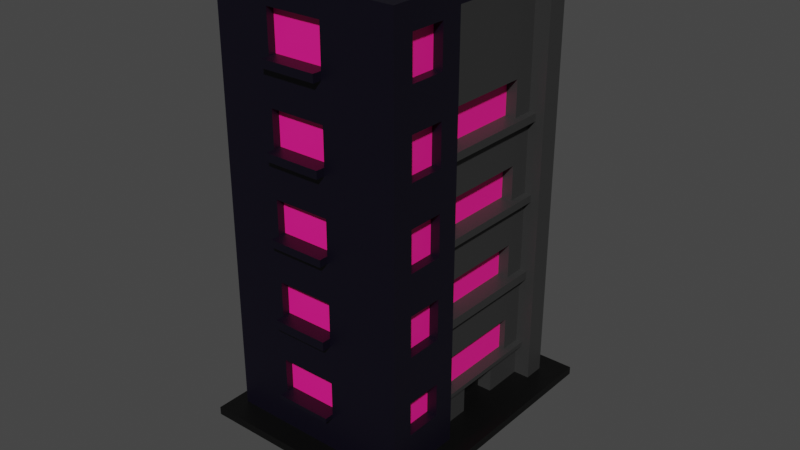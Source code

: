 # Source: building10.blend  (saved by Blender 2.83.19; exported with 4.5.12 LTS)
import bpy
from mathutils import Matrix  # noqa: F401  (used for matrix-valued properties, if any)

bpy.ops.wm.read_factory_settings(use_empty=True)
scene = bpy.context.scene
scene.name = 'Scene'

# ---- collections
col_collection = bpy.data.collections.new('Collection'); scene.collection.children.link(col_collection)

# ---- materials (node trees are filled in below, after node groups)
mat_material = bpy.data.materials.new('Material')
mat_material.use_transparent_shadow = False
mat_material_001 = bpy.data.materials.new('Material.001')
mat_material_001.use_transparent_shadow = False
mat_material_002 = bpy.data.materials.new('Material.002')
mat_material_002.use_transparent_shadow = False
mat_material_003 = bpy.data.materials.new('Material.003')
mat_material_003.use_transparent_shadow = False
mat_material_004 = bpy.data.materials.new('Material.004')
mat_material_004.use_transparent_shadow = False

# ---- material node trees
mat_material.use_nodes = True; mat_material.node_tree.nodes.clear()
_N = mat_material.node_tree.nodes; _L = mat_material.node_tree.links
n0 = _N.new('ShaderNodeBsdfPrincipled'); n0.name = 'Principled BSDF'; n0.location = (10, 300)
n0.distribution = 'GGX'
n0.subsurface_method = 'BURLEY'
n0.inputs[0].default_value = (0.03106, 0.03106, 0.03106, 1.0)
n0.inputs[3].default_value = 1.45
n0.inputs[27].default_value = (0.0, 0.0, 0.0, 1.0)
n0.inputs[28].default_value = 1.0
n1 = _N.new('ShaderNodeOutputMaterial'); n1.name = 'Material Output'; n1.location = (300, 300)
_L.new(n0.outputs[0], n1.inputs[0])
n1.is_active_output = True
mat_material_001.use_nodes = True; mat_material_001.node_tree.nodes.clear()
_N = mat_material_001.node_tree.nodes; _L = mat_material_001.node_tree.links
n0 = _N.new('ShaderNodeBsdfPrincipled'); n0.name = 'Principled BSDF'; n0.location = (10, 300)
n0.distribution = 'GGX'
n0.subsurface_method = 'BURLEY'
n0.inputs[0].default_value = (0.001024, 0.0, 0.00637, 1.0)
n0.inputs[3].default_value = 1.45
n0.inputs[27].default_value = (0.0, 0.0, 0.0, 1.0)
n0.inputs[28].default_value = 1.0
n1 = _N.new('ShaderNodeOutputMaterial'); n1.name = 'Material Output'; n1.location = (300, 300)
_L.new(n0.outputs[0], n1.inputs[0])
n1.is_active_output = True
mat_material_002.use_nodes = True; mat_material_002.node_tree.nodes.clear()
_N = mat_material_002.node_tree.nodes; _L = mat_material_002.node_tree.links
n0 = _N.new('ShaderNodeBsdfPrincipled'); n0.name = 'Principled BSDF'; n0.location = (10, 300)
n0.distribution = 'GGX'
n0.subsurface_method = 'BURLEY'
n0.inputs[0].default_value = (1.0, 0.01056, 0.2711, 1.0)
n0.inputs[3].default_value = 1.45
n0.inputs[27].default_value = (0.0, 0.0, 0.0, 1.0)
n0.inputs[28].default_value = 1.0
n1 = _N.new('ShaderNodeOutputMaterial'); n1.name = 'Material Output'; n1.location = (300, 300)
_L.new(n0.outputs[0], n1.inputs[0])
n1.is_active_output = True
mat_material_003.use_nodes = True; mat_material_003.node_tree.nodes.clear()
_N = mat_material_003.node_tree.nodes; _L = mat_material_003.node_tree.links
n0 = _N.new('ShaderNodeBsdfPrincipled'); n0.name = 'Principled BSDF'; n0.location = (10, 300)
n0.distribution = 'GGX'
n0.subsurface_method = 'BURLEY'
n0.inputs[0].default_value = (0.0, 0.0, 0.0, 1.0)
n0.inputs[3].default_value = 1.45
n0.inputs[27].default_value = (0.0, 0.0, 0.0, 1.0)
n0.inputs[28].default_value = 1.0
n1 = _N.new('ShaderNodeOutputMaterial'); n1.name = 'Material Output'; n1.location = (300, 300)
_L.new(n0.outputs[0], n1.inputs[0])
n1.is_active_output = True
mat_material_004.use_nodes = True; mat_material_004.node_tree.nodes.clear()
_N = mat_material_004.node_tree.nodes; _L = mat_material_004.node_tree.links
n0 = _N.new('ShaderNodeBsdfPrincipled'); n0.name = 'Principled BSDF'; n0.location = (10, 300)
n0.distribution = 'GGX'
n0.subsurface_method = 'BURLEY'
n0.inputs[0].default_value = (0.1902, 0.1902, 0.1902, 1.0)
n0.inputs[3].default_value = 1.45
n0.inputs[27].default_value = (0.0, 0.0, 0.0, 1.0)
n0.inputs[28].default_value = 1.0
n1 = _N.new('ShaderNodeOutputMaterial'); n1.name = 'Material Output'; n1.location = (300, 300)
_L.new(n0.outputs[0], n1.inputs[0])
n1.is_active_output = True

# ---- world
world_world = bpy.data.worlds.new('World'); scene.world = world_world
world_world.use_nodes = True; world_world.node_tree.nodes.clear()
_N = world_world.node_tree.nodes; _L = world_world.node_tree.links
n0 = _N.new('ShaderNodeOutputWorld'); n0.name = 'World Output'; n0.location = (300, 300)
n1 = _N.new('ShaderNodeBackground'); n1.name = 'Background'; n1.location = (10, 300)
n1.inputs[0].default_value = (0.05088, 0.05088, 0.05088, 1.0)
_L.new(n1.outputs[0], n0.inputs[0])
n0.is_active_output = True
world_world.color = (0.05088, 0.05088, 0.05088)
world_world.use_sun_shadow = False
world_world.sun_shadow_jitter_overblur = 0.0

# ---- meshes
me_cube_029 = bpy.data.meshes.new('Cube.029')
me_cube_029.from_pydata([(-1.155, -1.958, -1.03), (-1.155, 1.252, -1.03), (-1.155, -1.958, -0.9904), (1.458, -1.958, -1.03), (-0.2417, -0.8359, -1.384), (-0.2417, 0.1298, -1.384), (0.5441, -0.8359, -1.384), (0.5441, 0.1298, -1.384), (1.458, 1.252, -1.03), (1.458, 1.252, -0.9904), (-1.155, 1.252, -0.9904), (1.458, -1.958, -0.9904), (-1.0, 1.0, 1.0), (-1.0, -0.75, 1.0), (-1.0, 0.75, 1.0), (1.0, 0.75, 1.0), (1.0, 0.5, 1.0), (1.0, 0.25, 1.0), (1.0, 0.0, 1.0), (1.0, -0.25, 1.0), (1.0, -0.5, 1.0), (1.0, -0.75, 1.0), (1.187, 1.0, 1.0), (1.187, -0.75, 1.0), (1.187, -1.0, 1.0), (1.187, 0.75, 1.0), (-1.0, 0.75, 1.073), (-1.0, 1.0, 1.073), (1.0, 1.0, 1.073), (1.0, -0.75, 1.073), (1.0, -1.0, 1.073), (-1.0, -0.75, 1.073), (1.0, 0.75, 1.073), (1.187, -0.75, 1.073), (1.187, -1.0, 1.073), (1.187, 1.0, 1.073), (1.187, 0.75, 1.073), (-1.0, -1.68, 1.0), (1.187, -1.68, 1.0), (1.0, -1.68, 1.073), (-1.0, -1.68, 1.073), (1.187, -1.68, 1.073), (1.187, -1.428, 1.0), (1.0, -1.428, 1.073), (1.187, -1.428, 1.073), (-1.0, 1.0, 0.8), (-1.0, 1.0, 0.6), (-1.0, 1.0, 0.4), (-1.0, 1.0, 0.2), (-1.0, 1.0, 0.0), (-1.0, 1.0, -0.2), (-1.0, 1.0, -0.4), (-1.0, 1.0, -0.6), (-1.0, 1.0, -0.8), (1.0, 0.75, 0.8), (1.0, 0.75, 0.6), (1.0, 0.75, 0.4), (1.0, 0.75, 0.2), (1.0, 0.75, 0.0), (1.0, 0.75, -0.2), (1.0, 0.75, -0.4), (1.0, 0.75, -0.6), (1.0, 0.75, -0.8), (1.0, 0.5, 0.4), (1.0, 0.5, 0.0), (1.0, 0.5, -0.4), (1.0, 0.5, -0.8), (1.0, -0.5, 0.4), (1.0, -0.5, 0.0), (1.0, -0.5, -0.4), (1.0, -0.5, -0.8), (1.0, -0.75, 0.8), (1.0, -0.75, 0.6), (1.0, -0.75, 0.4), (1.0, -0.75, 0.2), (1.0, -0.75, 0.0), (1.0, -0.75, -0.2), (1.0, -0.75, -0.4), (1.0, -0.75, -0.6), (1.0, -0.75, -0.8), (1.187, 1.0, 0.8), (1.187, 1.0, 0.6), (1.187, 1.0, 0.4), (1.187, 1.0, 0.2), (1.187, 1.0, 0.0), (1.187, 1.0, -0.2), (1.187, 1.0, -0.4), (1.187, 1.0, -0.6), (1.187, 1.0, -0.8), (1.187, -1.0, 0.8), (1.187, -1.0, 0.6), (1.187, -1.0, 0.4), (1.187, -1.0, 0.2), (1.187, -1.0, 0.0), (1.187, -1.0, -0.2), (1.187, -1.0, -0.4), (1.187, -1.0, -0.6), (1.187, -1.0, -0.8), (1.187, 0.75, 0.8), (1.187, 0.75, 0.6), (1.187, 0.75, 0.4), (1.187, 0.75, 0.2), (1.187, 0.75, 0.0), (1.187, 0.75, -0.2), (1.187, 0.75, -0.4), (1.187, 0.75, -0.6), (1.187, 0.75, -0.8), (1.187, -0.75, 0.8), (1.187, -0.75, 0.6), (1.187, -0.75, 0.4), (1.187, -0.75, 0.2), (1.187, -0.75, 0.0), (1.187, -0.75, -0.2), (1.187, -0.75, -0.4), (1.187, -0.75, -0.6), (1.187, -0.75, -0.8), (-1.0, -1.68, -0.8), (-1.0, -1.68, -0.6), (-1.0, -1.68, -0.4), (-1.0, -1.68, -0.2), (-1.0, -1.68, 0.0), (-1.0, -1.68, 0.2), (-1.0, -1.68, 0.4), (-1.0, -1.68, 0.6), (-1.0, -1.68, 0.8), (1.187, -1.68, 0.8), (1.187, -1.68, 0.6), (1.187, -1.68, 0.4), (1.187, -1.68, 0.2), (1.187, -1.68, 0.0), (1.187, -1.68, -0.2), (1.187, -1.68, -0.4), (1.187, -1.68, -0.6), (1.187, -1.68, -0.8), (1.187, -1.428, 0.8), (1.187, -1.428, 0.6), (1.187, -1.428, 0.4), (1.187, -1.428, 0.2), (1.187, -1.428, 0.0), (1.187, -1.428, -0.2), (1.187, -1.428, -0.4), (1.187, -1.428, -0.8), (-1.0, 1.0, 0.761), (1.0, 0.75, 0.761), (1.0, -0.75, 0.761), (1.187, 1.0, 0.761), (1.187, -1.0, 0.761), (1.187, 0.75, 0.761), (1.187, -0.75, 0.761), (-1.0, -1.68, 0.761), (1.187, -1.68, 0.761), (-1.0, 1.0, 0.3612), (1.0, 0.75, 0.3612), (1.0, 0.5, 0.3612), (1.0, 0.25, 0.3612), (1.0, 0.0, 0.3612), (1.0, -0.25, 0.3612), (1.0, -0.5, 0.3612), (1.0, -0.75, 0.3612), (1.187, 1.0, 0.3612), (1.187, -1.0, 0.3612), (1.187, 0.75, 0.3612), (1.187, -0.75, 0.3612), (-1.0, -1.68, 0.3612), (1.187, -1.68, 0.3612), (-1.0, 1.0, -0.03651), (1.0, 0.75, -0.03651), (1.0, 0.5, -0.03651), (1.0, 0.25, -0.03651), (1.0, 0.0, -0.03651), (1.0, -0.25, -0.03651), (1.0, -0.5, -0.03651), (1.0, -0.75, -0.03651), (1.187, 1.0, -0.03651), (1.187, -1.0, -0.03651), (1.187, 0.75, -0.03651), (1.187, -0.75, -0.03651), (-1.0, -1.68, -0.03651), (1.187, -1.68, -0.03651), (-1.0, 1.0, -0.4439), (1.0, 0.75, -0.4439), (1.0, 0.5, -0.4439), (1.0, 0.25, -0.4439), (1.0, 0.0, -0.4439), (1.0, -0.25, -0.4439), (1.0, -0.5, -0.4439), (1.0, -0.75, -0.4439), (1.187, 1.0, -0.4439), (1.187, -1.0, -0.4439), (1.187, 0.75, -0.4439), (1.187, -0.75, -0.4439), (-1.0, -1.68, -0.4439), (1.187, -1.68, -0.4439), (1.077, -1.0, 1.0), (1.077, -1.428, 1.0), (1.077, -1.0, 0.8), (1.077, -1.0, 0.6), (1.077, -1.0, 0.4), (1.077, -1.0, 0.2), (1.077, -1.0, 0.0), (1.077, -1.0, -0.2), (1.077, -1.0, -0.4), (1.077, -1.428, 0.8), (1.077, -1.428, 0.6), (1.077, -1.428, 0.4), (1.077, -1.428, 0.2), (1.077, -1.428, 0.0), (1.077, -1.428, -0.2), (1.077, -1.428, -0.4), (-1.0, 1.0, 0.5791), (1.0, 0.75, 0.5791), (1.0, 0.5, 0.5791), (1.0, 0.25, 0.5791), (1.0, 0.0, 0.5791), (1.0, -0.25, 0.5791), (1.0, -0.5, 0.5791), (1.0, -0.75, 0.5791), (1.187, 1.0, 0.5791), (1.187, -1.0, 0.5791), (1.187, 0.75, 0.5791), (1.187, -0.75, 0.5791), (-1.0, -1.68, 0.5791), (1.187, -1.68, 0.5791), (1.187, -1.428, 0.5791), (1.077, -1.0, 0.5791), (1.077, -1.428, 0.5791), (-1.0, 1.0, 0.1718), (1.0, 0.75, 0.1718), (1.0, 0.5, 0.1718), (1.0, 0.25, 0.1718), (1.0, 0.0, 0.1718), (1.0, -0.25, 0.1718), (1.0, -0.5, 0.1718), (1.0, -0.75, 0.1718), (1.187, 1.0, 0.1718), (1.187, -1.0, 0.1718), (1.187, 0.75, 0.1718), (1.187, -0.75, 0.1718), (-1.0, -1.68, 0.1718), (1.187, -1.68, 0.1718), (1.187, -1.428, 0.1718), (1.077, -1.0, 0.1718), (1.077, -1.428, 0.1718), (-1.0, 1.0, -0.2286), (1.0, 0.75, -0.2286), (1.0, 0.5, -0.2286), (1.0, 0.25, -0.2286), (1.0, 0.0, -0.2286), (1.0, -0.25, -0.2286), (1.0, -0.5, -0.2286), (1.0, -0.75, -0.2286), (1.187, 1.0, -0.2286), (1.187, -1.0, -0.2286), (1.187, 0.75, -0.2286), (1.187, -0.75, -0.2286), (-1.0, -1.68, -0.2286), (1.187, -1.68, -0.2286), (1.187, -1.428, -0.2286), (1.077, -1.0, -0.2286), (1.077, -1.428, -0.2286), (-1.0, 1.0, -0.6324), (1.0, 0.75, -0.6324), (1.0, 0.5, -0.6324), (1.0, 0.25, -0.6324), (1.0, 0.0, -0.6324), (1.0, -0.25, -0.6324), (1.0, -0.5, -0.6324), (1.0, -0.75, -0.6324), (1.187, 1.0, -0.6324), (1.187, -1.0, -0.6324), (1.187, 0.75, -0.6324), (1.187, -0.75, -0.6324), (-1.0, -1.68, -0.6324), (1.187, -1.68, -0.6324), (1.187, -1.428, -0.6324), (0.8707, 0.5, 0.5791), (0.8707, 0.5, 0.4), (0.8707, 0.5, 0.1718), (0.8707, 0.5, 0.0), (0.8707, 0.5, -0.2286), (0.8707, 0.5, -0.4), (0.8707, 0.25, 0.5791), (0.8707, 0.25, 0.4), (0.8707, 0.25, 0.1718), (0.8707, 0.25, 0.0), (0.8707, 0.25, -0.2286), (0.8707, 0.25, -0.4), (0.8707, 0.0, 0.5791), (0.8707, 0.0, 0.4), (0.8707, 0.0, 0.1718), (0.8707, 0.0, 0.0), (0.8707, 0.0, -0.2286), (0.8707, 0.0, -0.4), (0.8707, -0.25, 0.5791), (0.8707, -0.25, 0.4), (0.8707, -0.25, 0.1718), (0.8707, -0.25, 0.0), (0.8707, -0.25, -0.2286), (0.8707, -0.25, -0.4), (0.8707, -0.5, 0.5791), (0.8707, -0.5, 0.4), (0.8707, -0.5, 0.1718), (0.8707, -0.5, 0.0), (0.8707, -0.5, -0.2286), (0.8707, -0.5, -0.4), (1.084, -0.5, -0.4), (1.084, -0.75, -0.4), (1.084, -0.5, 0.0), (1.084, -0.75, 0.0), (1.084, -0.5, 0.4), (1.084, -0.75, 0.4), (1.084, -0.25, -0.4), (1.084, -0.25, 0.0), (1.084, -0.25, 0.4), (1.084, 0.0, -0.4), (1.084, 0.0, 0.0), (1.084, 0.0, 0.4), (1.084, 0.25, -0.4), (1.084, 0.25, 0.0), (1.084, 0.25, 0.4), (1.084, 0.5, -0.4), (1.084, 0.5, 0.0), (1.084, 0.5, 0.4), (1.084, 0.75, -0.4), (1.084, 0.75, 0.0), (1.084, 0.75, 0.4), (1.084, 0.75, 0.3612), (1.084, 0.5, 0.3612), (1.084, 0.25, 0.3612), (1.084, 0.0, 0.3612), (1.084, -0.25, 0.3612), (1.084, -0.5, 0.3612), (1.084, -0.75, 0.3612), (1.084, 0.75, -0.03651), (1.084, 0.5, -0.03651), (1.084, 0.25, -0.03651), (1.084, 0.0, -0.03651), (1.084, -0.25, -0.03651), (1.084, -0.5, -0.03651), (1.084, -0.75, -0.03651), (1.084, 0.75, -0.4439), (1.084, 0.5, -0.4439), (1.084, 0.25, -0.4439), (1.084, 0.0, -0.4439), (1.084, -0.25, -0.4439), (1.084, -0.5, -0.4439), (1.084, -0.75, -0.4439), (-1.0, 1.0, -0.8223), (1.0, 0.75, -0.8223), (1.0, 0.5, -0.8223), (1.0, 0.25, -0.8223), (1.0, 0.0, -0.8223), (1.0, -0.25, -0.8223), (1.0, -0.5, -0.8223), (1.0, -0.75, -0.8223), (1.187, 1.0, -0.8223), (1.187, -1.0, -0.8223), (1.187, 0.75, -0.8223), (1.187, -0.75, -0.8223), (1.187, -1.68, -0.8223), (-1.0, -1.68, -0.8223), (1.064, -1.0, -0.6324), (1.064, -1.0, -0.8), (1.064, -1.428, -0.6324), (1.064, -1.428, -0.8), (0.9277, 0.5, -0.6324), (0.9277, 0.5, -0.8), (0.9277, 0.25, -0.6324), (0.9277, 0.25, -0.8), (0.9277, 0.0, -0.6324), (0.9277, 0.0, -0.8), (0.9277, -0.25, -0.6324), (0.9277, -0.25, -0.8), (0.9277, -0.5, -0.6324), (0.9277, -0.5, -0.8), (1.079, -0.5, -0.8), (1.079, -0.75, -0.8), (1.079, -0.25, -0.8), (1.079, 0.0, -0.8), (1.079, 0.25, -0.8), (1.079, 0.5, -0.8), (1.079, 0.75, -0.8), (1.079, 0.75, -0.8223), (1.079, 0.5, -0.8223), (1.079, 0.25, -0.8223), (1.079, 0.0, -0.8223), (1.079, -0.25, -0.8223), (1.079, -0.5, -0.8223), (1.079, -0.75, -0.8223), (0.8284, 0.25, -0.8223), (0.8284, 0.0, -0.8223), (0.8284, -0.25, -0.8223), (-0.3333, 0.75, 1.0), (0.3333, 0.75, 1.0), (-0.3333, 0.25, 1.0), (0.3333, 0.25, 1.0), (0.3333, 0.0, 1.0), (-0.3333, -0.25, 1.0), (0.3333, -0.25, 1.0), (-0.3333, -0.75, 1.0), (0.3333, -0.75, 1.0), (-0.3333, 1.0, 1.073), (0.3333, 1.0, 1.073), (-0.3333, 0.75, 1.073), (0.3333, 0.75, 1.073), (-0.3333, -0.75, 1.073), (0.3333, -0.75, 1.073), (0.3333, -1.68, 1.0), (-0.3333, -1.68, 1.0), (0.3333, -1.68, 1.073), (-0.3333, -1.68, 1.073), (0.3333, -1.68, -0.8), (-0.3333, -1.68, -0.8), (0.3333, -1.68, -0.6), (0.3333, -1.68, -0.4), (-0.3333, -1.68, -0.4), (0.3333, -1.68, -0.2), (0.3333, -1.68, 0.0), (-0.3333, -1.68, 0.0), (0.3333, -1.68, 0.2), (0.3333, -1.68, 0.4), (-0.3333, -1.68, 0.4), (0.3333, -1.68, 0.6), (0.3333, -1.68, 0.8), (-0.3333, -1.68, 0.8), (0.3333, -1.68, 0.761), (-0.3333, -1.68, 0.761), (0.3333, -1.68, 0.3612), (-0.3333, -1.68, 0.3612), (0.3333, -1.68, -0.03651), (-0.3333, -1.68, -0.03651), (0.3333, -1.68, -0.4439), (-0.3333, -1.68, -0.4439), (0.3333, -1.68, 0.5791), (-0.3333, -1.68, 0.5791), (0.3333, -1.68, 0.1718), (-0.3333, -1.68, 0.1718), (0.3333, -1.68, -0.2286), (-0.3333, -1.68, -0.2286), (0.3333, -1.68, -0.6324), (-0.3333, -1.68, -0.6324), (0.3333, -1.68, -0.8223), (-0.3333, -1.68, -0.8223), (0.3333, -1.589, 1.0), (-0.3333, -1.589, 1.0), (0.3333, -1.589, -0.8), (-0.3333, -1.589, -0.8), (0.3333, -1.589, -0.4), (-0.3333, -1.589, -0.4), (0.3333, -1.589, 0.0), (-0.3333, -1.589, 0.0), (0.3333, -1.589, 0.4), (-0.3333, -1.589, 0.4), (0.3333, -1.589, 0.8), (-0.3333, -1.589, 0.8), (0.3333, -1.589, 0.5791), (-0.3333, -1.589, 0.5791), (0.3333, -1.589, 0.1718), (-0.3333, -1.589, 0.1718), (0.3333, -1.589, -0.2286), (-0.3333, -1.589, -0.2286), (0.3333, -1.589, -0.6324), (-0.3333, -1.589, -0.6324), (0.3333, -1.785, -0.8), (-0.3333, -1.785, -0.8), (0.3333, -1.785, -0.4), (-0.3333, -1.785, -0.4), (0.3333, -1.785, 0.0), (-0.3333, -1.785, 0.0), (0.3333, -1.785, 0.4), (-0.3333, -1.785, 0.4), (0.3333, -1.785, 0.8), (-0.3333, -1.785, 0.8), (0.3333, -1.785, 0.761), (-0.3333, -1.785, 0.761), (0.3333, -1.785, 0.3612), (-0.3333, -1.785, 0.3612), (0.3333, -1.785, -0.03651), (-0.3333, -1.785, -0.03651), (0.3333, -1.785, -0.4439), (-0.3333, -1.785, -0.4439), (0.3333, -1.785, -0.8223), (-0.3333, -1.785, -0.8223), (1.187, -1.618, 1.0), (1.0, -1.618, 1.073), (1.187, -1.618, 1.073), (1.187, -1.618, -0.8), (1.187, -1.618, -0.6), (1.187, -1.618, -0.4), (1.187, -1.618, -0.2), (1.187, -1.618, 0.0), (1.187, -1.618, 0.2), (1.187, -1.618, 0.4), (1.187, -1.618, 0.6), (1.187, -1.618, 0.8), (1.187, -1.618, 0.761), (1.187, -1.618, 0.3612), (1.187, -1.618, -0.03651), (1.187, -1.618, -0.4439), (1.187, -1.618, 0.5791), (1.187, -1.618, 0.1718), (1.187, -1.618, -0.2286), (1.187, -1.618, -0.6324), (1.187, -1.618, -0.8223), (0.3333, -1.618, 1.073), (-0.3333, -1.618, 1.073), (1.187, -0.7966, 1.0), (1.0, -0.7966, 1.073), (1.187, -0.7966, 1.073), (1.187, -0.7966, -0.8), (1.187, -0.7966, -0.6), (1.187, -0.7966, -0.4), (1.187, -0.7966, -0.2), (1.187, -0.7966, 0.0), (1.187, -0.7966, 0.2), (1.187, -0.7966, 0.4), (1.187, -0.7966, 0.6), (1.187, -0.7966, 0.8), (1.187, -0.7966, 0.761), (1.187, -0.7966, 0.3612), (1.187, -0.7966, -0.03651), (1.187, -0.7966, -0.4439), (1.187, -0.7966, 0.5791), (1.187, -0.7966, 0.1718), (1.187, -0.7966, -0.2286), (1.187, -0.7966, -0.6324), (1.187, -0.7966, -0.8223), (0.3333, -0.7966, 1.073), (-0.3333, -0.7966, 1.073), (-0.9087, -1.0, 1.073), (-0.9087, -1.68, 1.073), (-0.9087, 0.75, 1.0), (-0.9087, 0.5, 1.0), (-0.9087, 0.25, 1.0), (-0.9087, 0.0, 1.0), (-0.9087, -0.25, 1.0), (-0.9087, -0.5, 1.0), (-0.9087, -0.75, 1.0), (-0.9087, 1.0, 1.073), (-0.9087, 0.75, 1.073), (-0.9087, -0.75, 1.073), (-0.9087, -1.428, 1.073), (-0.9087, -1.618, 1.073), (-0.9087, -0.7966, 1.073), (0.9097, 0.75, 1.0), (0.9097, 0.5, 1.0), (0.9097, 0.25, 1.0), (0.9097, 0.0, 1.0), (0.9097, -0.25, 1.0), (0.9097, -0.5, 1.0), (0.9097, -0.75, 1.0), (0.9097, 1.0, 1.073), (0.9097, 0.75, 1.073), (0.9097, -0.75, 1.073), (0.9097, -1.68, 1.073), (0.9097, -1.618, 1.073), (0.9097, -0.7966, 1.073), (-1.0, -1.428, 1.119), (-1.0, -1.0, 1.119), (-1.0, -0.75, 1.046), (-1.0, -0.5, 1.046), (-1.0, -0.25, 1.046), (-1.0, 0.0, 1.046), (-1.0, 0.25, 1.046), (-1.0, 0.5, 1.046), (-1.0, 0.75, 1.046), (1.0, 0.75, 1.046), (1.0, 0.5, 1.046), (1.0, 0.25, 1.046), (1.0, 0.0, 1.046), (1.0, -0.25, 1.046), (1.0, -0.5, 1.046), (1.0, -0.75, 1.046), (0.9097, 0.75, 1.046), (0.9097, 0.5, 1.046), (0.9097, 0.25, 1.046), (0.9097, 0.0, 1.046), (0.9097, -0.25, 1.046), (0.9097, -0.5, 1.046), (0.9097, -0.75, 1.046), (1.0, -0.7966, 1.119), (1.0, -1.0, 1.119), (-0.9087, -1.0, 1.119), (-1.0, -0.7966, 1.119), (-1.0, -0.75, 1.119), (0.9097, -0.75, 1.119), (1.0, -0.75, 1.119), (1.187, -0.7966, 1.119), (1.187, -1.0, 1.119), (1.187, -0.75, 1.119), (-0.9087, -1.68, 1.119), (-1.0, -1.68, 1.119), (1.187, -1.68, 1.119), (1.0, -1.68, 1.119), (1.0, -1.428, 1.119), (1.187, -1.428, 1.119), (-1.0, -1.618, 1.119), (1.0, -1.618, 1.119), (1.187, -1.618, 1.119), (-0.9087, -0.75, 1.119), (-0.3333, -0.75, 1.119), (0.3333, -0.75, 1.119), (0.9097, -1.68, 1.119), (0.3333, -1.68, 1.119), (-0.3333, -1.68, 1.119), (0.3333, -1.618, 1.119), (-0.3333, -1.618, 1.119), (0.9097, -1.618, 1.119), (-0.9087, -1.618, 1.119), (0.3333, -0.7966, 1.119), (-0.3333, -0.7966, 1.119), (0.9097, -0.7966, 1.119), (-0.9087, -0.7966, 1.119), (-0.9087, 0.75, 1.046), (-0.9087, 0.5, 1.046), (-0.9087, 0.25, 1.046), (-0.9087, 0.0, 1.046), (-0.9087, -0.25, 1.046), (-0.9087, -0.5, 1.046), (-0.9087, -0.75, 1.046), (-0.9087, -1.428, 1.119), (-0.07494, 0.1531, 1.0), (0.07494, 0.1531, 1.0), (-0.07494, 0.0969, 1.0), (0.07494, 0.0969, 1.0), (-0.07494, 0.1531, 1.04), (0.07494, 0.1531, 1.04), (-0.07494, 0.0969, 1.04), (0.07494, 0.0969, 1.04), (-0.2296, 0.2111, 1.04), (0.2296, 0.2111, 1.04), (-0.2296, 0.03889, 1.04), (0.2296, 0.03889, 1.04), (-0.2296, 0.2111, 1.183), (0.2296, 0.2111, 1.183), (-0.2296, 0.03889, 1.183), (0.2296, 0.03889, 1.183), (-0.2296, -0.1573, 1.04), (0.2296, -0.1573, 1.04), (-0.2296, -0.1573, 1.183), (0.2296, -0.1573, 1.183), (1.187, 0.75, -0.9904), (1.0, 1.0, -0.9904), (1.187, 1.0, -0.9904), (0.3333, 1.0, -0.9904), (0.9097, 1.0, -0.9904), (-0.3333, 1.0, -0.9904), (-0.9087, 1.0, -0.9904), (1.0, 0.75, -0.9904), (0.8284, 0.25, -0.9904), (1.0, 0.25, -0.9904), (1.0, 0.5, -0.9904), (0.8284, 0.0, -0.9904), (0.8284, -0.25, -0.9904), (1.0, -0.25, -0.9904), (1.0, -0.5, -0.9904), (1.0, -0.75, -0.9904), (1.187, -0.7966, -0.9904), (1.187, -1.0, -0.9904), (1.187, -0.75, -0.9904), (1.187, -1.428, -0.9904), (1.187, -1.618, -0.9904), (1.187, -1.626, -0.9904), (-1.0, 1.0, -0.9904), (-1.0, 0.75, -0.9904), (-1.0, 0.5, -0.9904), (-1.0, 0.25, -0.9904), (-1.0, 0.0, -0.9904), (-1.0, -0.25, -0.9904), (-1.0, -0.5, -0.9904), (-1.0, -0.75, -0.9904), (-1.0, -0.7966, -0.9904), (-1.0, -1.618, -0.9904), (-1.0, -1.428, -0.9904), (-1.0, -1.0, -0.9904), (1.187, -1.68, -0.9904), (1.0, -1.68, -0.9904), (0.9097, -1.68, -0.9904), (0.3333, -1.68, -0.9904), (-0.3333, -1.68, -0.9904), (-0.9087, -1.68, -0.9904), (-1.0, -1.68, -0.9904)], [], [(0, 1, 5, 4), (0, 2, 10, 1), (3, 11, 2, 0), (3, 0, 4, 6), (5, 7, 6, 4), (8, 3, 6, 7), (1, 8, 7, 5), (1, 10, 9, 8), (8, 9, 11, 3), (9, 10, 2, 681, 672, 673, 674, 671, 670, 669, 668, 667, 666, 665, 664, 663, 647, 646, 644, 645, 642, 643, 641, 648, 651, 650, 649, 652, 653, 654, 655, 656, 659, 657, 658, 660, 661, 662, 11), (537, 13, 31, 540), (43, 484, 597, 594, 581, 580, 507, 30), (566, 573, 574, 575, 576, 577, 578, 579, 572, 571, 570, 569, 568, 567), (544, 15, 32, 552), (15, 25, 36, 32), (25, 22, 35, 36), (24, 42, 194, 193), (258, 200, 207, 259, 208, 201), (94, 139, 207, 200), (42, 134, 202, 194), (16, 15, 566, 567, 568, 569, 570, 571, 572, 21, 20, 19, 18, 17), (517, 506, 508, 34, 24, 89, 146, 90, 218, 91, 160, 92, 235, 93, 174, 94, 252, 95, 188, 96, 269, 97, 356, 658, 657, 526, 509, 525, 510, 521, 511, 524, 512, 520, 513, 523, 514, 519, 515, 522, 516, 518), (73, 158, 332, 310), (75, 172, 339, 308), (77, 186, 346, 306), (375, 376, 388, 387, 386, 385, 384, 383, 382, 381, 380, 379, 378, 377), (276, 275, 281, 287, 293, 299, 300, 294, 288, 282), (58, 64, 278, 284, 290, 296, 302, 68, 75, 308, 307, 312, 315, 318, 321, 324), (245, 246, 247, 248, 249, 303, 297, 291, 285, 279), (265, 266, 373, 371, 369, 367, 365, 262, 263, 264), (195, 193, 194, 202), (257, 140, 208, 259, 207, 139), (235, 92, 198, 241, 199, 93), (218, 90, 196, 224, 197, 91), (138, 93, 199, 206), (240, 138, 206, 242, 205, 137), (224, 196, 203, 225, 204, 197), (92, 137, 205, 198), (136, 91, 197, 204), (241, 198, 205, 242, 206, 199), (223, 136, 204, 225, 203, 135), (90, 135, 203, 196), (89, 24, 193, 195), (134, 89, 195, 202), (252, 94, 200, 258, 201, 95), (140, 95, 201, 208), (215, 67, 300, 299), (309, 310, 332, 331, 330, 329, 328, 327, 326, 325, 322, 319, 316, 313), (65, 245, 279, 280), (66, 262, 365, 366), (97, 269, 361, 362), (214, 215, 299, 293, 287, 281, 275, 211, 212, 213), (228, 229, 230, 231, 232, 301, 295, 289, 283, 277), (60, 65, 280, 286, 292, 298, 304, 69, 77, 306, 305, 311, 314, 317, 320, 323), (232, 68, 302, 301), (305, 306, 346, 345, 344, 343, 342, 341, 340, 323, 320, 317, 314, 311), (249, 69, 304, 303), (63, 211, 275, 276), (278, 277, 283, 289, 295, 301, 302, 296, 290, 284), (172, 171, 170, 169, 168, 167, 166, 333, 334, 335, 336, 337, 338, 339), (64, 228, 277, 278), (158, 157, 156, 155, 154, 153, 152, 326, 327, 328, 329, 330, 331, 332), (280, 279, 285, 291, 297, 303, 304, 298, 292, 286), (181, 180, 340, 341, 342, 343, 344, 345, 346, 186, 185, 184, 183, 182), (76, 250, 77, 69, 249, 248, 247, 246, 245, 65, 60, 244, 59, 166, 167, 168, 169, 170, 171, 172), (313, 316, 319, 322, 325, 56, 63, 276, 282, 288, 294, 300, 67, 73, 310, 309), (180, 60, 323, 340), (307, 308, 339, 338, 337, 336, 335, 334, 333, 324, 321, 318, 315, 312), (166, 58, 324, 333), (74, 233, 75, 68, 232, 231, 230, 229, 228, 64, 58, 227, 57, 152, 153, 154, 155, 156, 157, 158), (152, 56, 325, 326), (78, 267, 79, 70, 266, 265, 264, 263, 262, 66, 62, 261, 61, 180, 181, 182, 183, 184, 185, 186), (349, 348, 382, 383, 384, 385, 386, 387, 388, 354, 353, 352, 351, 350), (362, 361, 363, 364), (141, 97, 362, 364), (274, 141, 364, 363), (269, 274, 363, 361), (656, 655, 654, 352, 353, 354), (12, 45, 142, 46, 209, 47, 151, 48, 226, 49, 165, 50, 243, 51, 179, 52, 260, 53, 347, 663, 664, 665, 666, 667, 668, 669, 670, 671, 674, 673, 672, 681, 360, 116, 272, 117, 191, 118, 255, 119, 177, 120, 238, 121, 163, 122, 221, 123, 149, 124, 37, 40, 591, 596, 557, 558, 583, 584, 31, 13, 559, 560, 561, 562, 563, 564, 565, 14, 26, 27), (366, 365, 367, 369, 371, 373, 374, 372, 370, 368), (266, 70, 374, 373), (650, 651, 648, 348, 349, 350), (79, 354, 388, 376), (348, 62, 381, 382), (352, 654, 653, 391), (433, 434, 456, 455), (440, 412, 446, 462), (417, 435, 457, 449), (424, 423, 453, 454), (430, 429, 477, 478), (412, 442, 482, 464), (423, 424, 472, 471), (426, 425, 473, 474), (418, 430, 478, 468), (411, 439, 461, 445), (445, 461, 462, 446), (447, 459, 460, 448), (449, 457, 458, 450), (451, 455, 456, 452), (453, 443, 444, 454), (436, 418, 450, 458), (437, 438, 460, 459), (423, 407, 443, 453), (408, 424, 454, 444), (415, 414, 447, 448), (421, 420, 451, 452), (414, 437, 459, 447), (420, 433, 455, 451), (438, 415, 448, 460), (435, 436, 458, 457), (434, 421, 452, 456), (439, 440, 462, 461), (407, 408, 444, 443), (412, 411, 445, 446), (418, 417, 449, 450), (473, 471, 472, 474), (475, 469, 470, 476), (477, 467, 468, 478), (479, 465, 466, 480), (481, 463, 464, 482), (427, 420, 469, 475), (442, 441, 481, 482), (431, 414, 465, 479), (414, 415, 466, 465), (421, 428, 476, 470), (420, 421, 470, 469), (415, 432, 480, 466), (428, 427, 475, 476), (432, 431, 479, 480), (425, 423, 471, 473), (429, 417, 467, 477), (411, 412, 464, 463), (424, 426, 474, 472), (441, 411, 463, 481), (417, 418, 468, 467), (554, 39, 41, 592, 593, 602, 603, 604, 590, 591, 40, 530, 410, 409), (484, 555, 504, 505, 542, 608, 606, 605, 607, 597), (550, 400, 399, 537, 540, 405, 406, 553), (14, 531, 539, 26), (540, 31, 584, 599, 600, 601, 585, 586, 589, 33, 29, 553, 406, 405), (397, 398, 396, 624, 623, 621, 622, 395, 394, 533, 534, 535), (400, 550, 549, 548, 547, 546, 545, 544, 393, 392, 531, 532, 533, 394, 395, 622, 624, 396, 398, 397, 535, 536, 537, 399), (13, 537, 619, 559), (550, 21, 572, 579), (21, 550, 553, 29), (676, 675, 359, 133, 273, 132, 192, 131, 256, 130, 178, 129, 239, 128, 164, 127, 222, 126, 150, 125, 38, 41, 39, 554, 409, 407, 423, 425, 422, 433, 420, 427, 419, 435, 417, 429, 416, 437, 414, 431, 413, 439, 411, 441, 678, 677), (529, 543, 612, 582, 620, 608, 542, 541), (538, 27, 26, 539, 403, 404, 552, 32, 36, 35, 28, 551, 402, 401), (607, 605, 606, 608, 590, 604, 603, 602, 593, 597), (601, 600, 599, 612, 610, 609, 611, 580, 586, 585), (580, 581, 594, 597, 593, 592, 598, 595, 588, 587, 589, 586), (613, 565, 564, 563, 562, 561, 560, 559, 619, 618, 617, 616, 615, 614), (634, 633, 635, 639, 640, 636), (543, 528, 527, 556, 507, 580, 611, 609, 610, 612), (596, 591, 590, 608, 620, 582, 612, 599, 584, 583, 558, 557), (72, 216, 73, 67, 215, 214, 213, 212, 211, 63, 56, 210, 55, 143, 54, 15, 16, 17, 18, 19, 20, 21, 71, 144), (15, 544, 573, 566), (531, 14, 565, 613), (531, 392, 393, 544, 552, 404, 403, 539), (535, 534, 533, 532, 531, 613, 614, 615, 616, 617, 618, 619, 537, 536), (485, 44, 34, 508, 33, 589, 587, 588, 595, 598, 592, 41), (624, 622, 626, 628), (547, 548, 549, 550, 579, 578, 577, 576, 575, 574, 573, 544, 545, 546), (625, 627, 631, 629), (622, 621, 625, 626), (621, 623, 627, 625), (623, 624, 628, 627), (631, 632, 638, 637), (627, 628, 632, 631), (628, 626, 630, 632), (626, 625, 629, 630), (632, 630, 634, 636, 640, 638), (629, 631, 637, 639, 635, 633), (630, 629, 633, 634), (637, 638, 640, 639), (377, 378, 379, 380, 381, 62, 66, 366, 368, 370, 372, 374, 70, 79, 376, 375), (37, 124, 149, 123, 221, 122, 163, 121, 238, 120, 177, 119, 255, 118, 191, 117, 272, 116, 360, 681, 680, 679, 678, 441, 442, 412, 440, 439, 413, 431, 432, 415, 438, 437, 416, 429, 430, 418, 436, 435, 419, 427, 428, 421, 434, 433, 422, 425, 426, 424, 408, 407, 409, 410, 530, 40), (71, 21, 29, 33, 23, 107, 148, 108, 220, 109, 162, 110, 237, 111, 176, 112, 254, 113, 190, 114, 271, 115, 358, 659, 656, 354, 79, 267, 78, 186, 77, 250, 76, 172, 75, 233, 74, 158, 73, 216, 72, 144), (351, 352, 391, 390, 389, 350), (348, 648, 641, 357, 106, 270, 105, 189, 104, 253, 103, 175, 102, 236, 101, 161, 100, 219, 99, 147, 98, 25, 15, 54, 143, 55, 210, 56, 152, 57, 227, 58, 166, 59, 244, 60, 180, 61, 261, 62), (649, 650, 350, 389), (12, 27, 538, 401, 402, 551, 28, 35, 22, 80, 145, 81, 217, 82, 159, 83, 234, 84, 173, 85, 251, 86, 187, 87, 268, 88, 355, 643, 642, 645, 644, 646, 647, 663, 347, 53, 260, 52, 179, 51, 243, 50, 165, 49, 226, 48, 151, 47, 209, 46, 142, 45), (11, 662, 675, 676, 677, 678, 679, 680, 681, 2), (652, 649, 389, 390, 391, 653), (23, 33, 508, 506, 517, 518, 516, 522, 515, 519, 514, 523, 513, 520, 512, 524, 511, 521, 510, 525, 509, 526, 657, 659, 358, 115, 271, 114, 190, 113, 254, 112, 176, 111, 237, 110, 162, 109, 220, 108, 148, 107), (80, 22, 25, 98, 147, 99, 219, 100, 161, 101, 236, 102, 175, 103, 253, 104, 189, 105, 270, 106, 357, 641, 643, 355, 88, 268, 87, 187, 86, 251, 85, 173, 84, 234, 83, 159, 82, 217, 81, 145), (494, 483, 485, 41, 38, 125, 150, 126, 222, 127, 164, 128, 239, 129, 178, 130, 256, 131, 192, 132, 273, 133, 359, 675, 662, 661, 503, 486, 502, 487, 498, 488, 501, 489, 497, 490, 500, 491, 496, 492, 499, 493, 495), (556, 527, 528, 543, 529, 541, 542, 505, 504, 555, 484, 43, 30, 507), (24, 34, 44, 485, 483, 494, 495, 493, 499, 492, 496, 491, 500, 490, 497, 489, 501, 488, 498, 487, 502, 486, 503, 661, 660, 658, 356, 97, 141, 274, 269, 96, 188, 95, 140, 257, 139, 94, 174, 93, 138, 240, 137, 92, 160, 91, 136, 223, 135, 90, 146, 89, 134, 42)])
me_cube_029.polygons.foreach_set('material_index', [3, 3, 3, 3, 3, 3, 3, 3, 3, 3, 1, 1, 1, 1, 1, 1, 1, 2, 1, 1, 1, 1, 0, 0, 0, 0, 2, 0, 0, 0, 2, 1, 1, 1, 1, 0, 2, 0, 1, 2, 1, 1, 1, 1, 1, 1, 0, 0, 0, 0, 1, 0, 0, 0, 0, 0, 0, 0, 2, 0, 0, 0, 2, 0, 0, 0, 0, 0, 0, 0, 0, 0, 0, 2, 1, 1, 1, 0, 0, 2, 0, 0, 0, 0, 0, 1, 1, 1, 1, 1, 1, 1, 1, 1, 1, 2, 2, 2, 2, 2, 1, 1, 1, 1, 1, 1, 1, 1, 1, 1, 1, 1, 1, 1, 1, 1, 1, 1, 1, 1, 1, 1, 1, 1, 1, 1, 1, 1, 1, 1, 1, 1, 1, 1, 1, 1, 0, 0, 1, 1, 0, 0, 0, 0, 1, 1, 1, 1, 1, 1, 1, 1, 4, 1, 1, 0, 0, 0, 1, 1, 1, 4, 0, 4, 4, 4, 4, 4, 4, 4, 4, 4, 4, 4, 4, 0, 1, 0, 0, 0, 0, 0, 3, 3, 1, 0, 1, 1, 1])
_uv = me_cube_029.uv_layers.new(name='UVMap')
_uv.uv.foreach_set('vector', [0.375, 0.0, 0.375, 0.25, 0.375, 0.25, 0.375, 0.0, 0.375, 0.0, 0.625, 0.0, 0.625, 0.25, 0.375, 0.25, 0.375, 0.75, 0.625, 0.75, 0.625, 1.0, 0.375, 1.0, 0.375, 0.75, 0.375, 1.0, 0.375, 1.0, 0.375, 0.75, 0.125, 0.5, 0.375, 0.5, 0.375, 0.75, 0.125, 0.75, 0.375, 0.5, 0.375, 0.75, 0.375, 0.75, 0.375, 0.5, 0.375, 0.25, 0.375, 0.5, 0.375, 0.5, 0.375, 0.25, 0.375, 0.25, 0.625, 0.25, 0.625, 0.5, 0.375, 0.5, 0.375, 0.5, 0.625, 0.5, 0.625, 0.75, 0.375, 0.75, 0.625, 0.5, 0.875, 0.5, 0.875, 0.75, 0.8602, 0.7283, 0.8602, 0.7235, 0.8602, 0.7087, 0.8602, 0.6754, 0.8602, 0.6595, 0.8602, 0.6559, 0.8602, 0.6364, 0.8602, 0.617, 0.8602, 0.5975, 0.8602, 0.578, 0.8602, 0.5586, 0.8602, 0.5391, 0.8602, 0.5196, 0.8514, 0.5196, 0.7964, 0.5196, 0.7326, 0.5196, 0.6774, 0.5196, 0.6688, 0.5196, 0.6509, 0.5196, 0.6509, 0.5391, 0.6688, 0.5391, 0.6688, 0.5586, 0.6688, 0.578, 0.6852, 0.578, 0.6852, 0.5975, 0.6852, 0.617, 0.6688, 0.617, 0.6688, 0.6364, 0.6688, 0.6559, 0.6509, 0.6559, 0.6509, 0.6595, 0.6509, 0.6754, 0.6509, 0.7087, 0.6509, 0.7235, 0.6509, 0.7241, 0.625, 0.75, 0.8636, 0.7188, 0.875, 0.7188, 0.875, 0.7188, 0.8636, 0.7188, 0.625, 0.75, 0.625, 0.75, 0.625, 0.75, 0.625, 0.75, 0.625, 0.75, 0.625, 0.7246, 0.625, 0.7246, 0.625, 0.75, 0.625, 0.5312, 0.6363, 0.5312, 0.6363, 0.5625, 0.6363, 0.5938, 0.6363, 0.625, 0.6363, 0.6562, 0.6363, 0.6875, 0.6363, 0.7188, 0.625, 0.7188, 0.625, 0.6875, 0.625, 0.6562, 0.625, 0.625, 0.625, 0.5938, 0.625, 0.5625, 0.6363, 0.5312, 0.625, 0.5312, 0.625, 0.5312, 0.6363, 0.5312, 0.625, 0.5312, 0.625, 0.5312, 0.625, 0.5312, 0.625, 0.5312, 0.625, 0.5312, 0.625, 0.5, 0.625, 0.5, 0.625, 0.5312, 0.625, 0.75, 0.625, 0.75, 0.625, 0.75, 0.625, 0.75, 0.4714, 0.75, 0.475, 0.75, 0.475, 0.75, 0.4714, 0.75, 0.45, 0.75, 0.45, 0.75, 0.475, 0.75, 0.475, 0.75, 0.475, 0.75, 0.475, 0.75, 0.625, 0.75, 0.6, 0.75, 0.6, 0.75, 0.625, 0.75, 0.625, 0.5625, 0.625, 0.5312, 0.625, 0.5312, 0.625, 0.5625, 0.625, 0.5938, 0.625, 0.625, 0.625, 0.6562, 0.625, 0.6875, 0.625, 0.7188, 0.625, 0.7188, 0.625, 0.6875, 0.625, 0.6562, 0.625, 0.625, 0.625, 0.5938, 0.6, 0.7246, 0.625, 0.7246, 0.625, 0.7246, 0.625, 0.75, 0.625, 0.75, 0.6, 0.75, 0.5951, 0.75, 0.575, 0.75, 0.5724, 0.75, 0.55, 0.75, 0.5451, 0.75, 0.525, 0.75, 0.5215, 0.75, 0.5, 0.75, 0.4954, 0.75, 0.475, 0.75, 0.4714, 0.75, 0.45, 0.75, 0.4445, 0.75, 0.425, 0.75, 0.421, 0.75, 0.4, 0.75, 0.3972, 0.75, 0.3762, 0.75, 0.3762, 0.7246, 0.3972, 0.7246, 0.4, 0.7246, 0.421, 0.7246, 0.425, 0.7246, 0.4445, 0.7246, 0.45, 0.7246, 0.4714, 0.7246, 0.475, 0.7246, 0.4954, 0.7246, 0.5, 0.7246, 0.5215, 0.7246, 0.525, 0.7246, 0.5451, 0.7246, 0.55, 0.7246, 0.5724, 0.7246, 0.575, 0.7246, 0.5951, 0.7246, 0.55, 0.7187, 0.5451, 0.7188, 0.5451, 0.7188, 0.55, 0.7187, 0.5, 0.7188, 0.4954, 0.7188, 0.4954, 0.7188, 0.5, 0.7188, 0.45, 0.7188, 0.4445, 0.7188, 0.4445, 0.7188, 0.45, 0.7188, 0.4, 0.6875, 0.4, 0.7188, 0.3972, 0.7188, 0.3972, 0.6875, 0.3972, 0.6562, 0.3972, 0.625, 0.3972, 0.5938, 0.3972, 0.5625, 0.3972, 0.5312, 0.4, 0.5312, 0.4, 0.5625, 0.4, 0.5938, 0.4, 0.625, 0.4, 0.6562, 0.55, 0.5625, 0.5724, 0.5625, 0.5724, 0.5938, 0.5724, 0.625, 0.5724, 0.6562, 0.5724, 0.6875, 0.55, 0.6875, 0.55, 0.6562, 0.55, 0.625, 0.55, 0.5938, 0.5, 0.5312, 0.5, 0.5625, 0.5, 0.5625, 0.5, 0.5938, 0.5, 0.625, 0.5, 0.6562, 0.5, 0.6875, 0.5, 0.6875, 0.5, 0.7188, 0.5, 0.7188, 0.5, 0.6875, 0.5, 0.6562, 0.5, 0.625, 0.5, 0.5938, 0.5, 0.5625, 0.5, 0.5312, 0.4714, 0.5625, 0.4714, 0.5938, 0.4714, 0.625, 0.4714, 0.6563, 0.4714, 0.6875, 0.4714, 0.6875, 0.4714, 0.6563, 0.4714, 0.625, 0.4714, 0.5938, 0.4714, 0.5625, 0.421, 0.6562, 0.421, 0.6875, 0.421, 0.6875, 0.421, 0.6562, 0.421, 0.625, 0.421, 0.5938, 0.421, 0.5625, 0.421, 0.5625, 0.421, 0.5938, 0.421, 0.625, 0.6, 0.75, 0.625, 0.75, 0.625, 0.75, 0.6, 0.75, 0.4714, 0.75, 0.45, 0.75, 0.45, 0.75, 0.4714, 0.75, 0.475, 0.75, 0.475, 0.75, 0.5215, 0.75, 0.525, 0.75, 0.525, 0.75, 0.5215, 0.75, 0.5, 0.75, 0.5, 0.75, 0.5724, 0.75, 0.575, 0.75, 0.575, 0.75, 0.5724, 0.75, 0.55, 0.75, 0.55, 0.75, 0.5, 0.75, 0.5, 0.75, 0.5, 0.75, 0.5, 0.75, 0.5215, 0.75, 0.5, 0.75, 0.5, 0.75, 0.5215, 0.75, 0.525, 0.75, 0.525, 0.75, 0.5724, 0.75, 0.575, 0.75, 0.575, 0.75, 0.5724, 0.75, 0.55, 0.75, 0.55, 0.75, 0.525, 0.75, 0.525, 0.75, 0.525, 0.75, 0.525, 0.75, 0.55, 0.75, 0.55, 0.75, 0.55, 0.75, 0.55, 0.75, 0.5215, 0.75, 0.525, 0.75, 0.525, 0.75, 0.5215, 0.75, 0.5, 0.75, 0.5, 0.75, 0.5724, 0.75, 0.55, 0.75, 0.55, 0.75, 0.5724, 0.75, 0.575, 0.75, 0.575, 0.75, 0.575, 0.75, 0.575, 0.75, 0.575, 0.75, 0.575, 0.75, 0.6, 0.75, 0.625, 0.75, 0.625, 0.75, 0.6, 0.75, 0.6, 0.75, 0.6, 0.75, 0.6, 0.75, 0.6, 0.75, 0.4714, 0.75, 0.475, 0.75, 0.475, 0.75, 0.4714, 0.75, 0.45, 0.75, 0.45, 0.75, 0.45, 0.75, 0.45, 0.75, 0.45, 0.75, 0.45, 0.75, 0.5724, 0.6875, 0.55, 0.6875, 0.55, 0.6875, 0.5724, 0.6875, 0.55, 0.6875, 0.55, 0.7187, 0.5451, 0.7188, 0.5451, 0.6875, 0.5451, 0.6562, 0.5451, 0.625, 0.5451, 0.5938, 0.5451, 0.5625, 0.5451, 0.5312, 0.55, 0.5312, 0.55, 0.5625, 0.55, 0.5938, 0.55, 0.625, 0.55, 0.6562, 0.45, 0.5625, 0.4714, 0.5625, 0.4714, 0.5625, 0.45, 0.5625, 0.4, 0.5625, 0.421, 0.5625, 0.421, 0.5625, 0.4, 0.5625, 0.4, 0.75, 0.421, 0.75, 0.421, 0.75, 0.4, 0.75, 0.5724, 0.6562, 0.5724, 0.6875, 0.5724, 0.6875, 0.5724, 0.6562, 0.5724, 0.625, 0.5724, 0.5938, 0.5724, 0.5625, 0.5724, 0.5625, 0.5724, 0.5938, 0.5724, 0.625, 0.5215, 0.5625, 0.5215, 0.5938, 0.5215, 0.625, 0.5215, 0.6562, 0.5215, 0.6875, 0.5215, 0.6875, 0.5215, 0.6562, 0.5215, 0.625, 0.5215, 0.5938, 0.5215, 0.5625, 0.45, 0.5312, 0.45, 0.5625, 0.45, 0.5625, 0.45, 0.5938, 0.45, 0.625, 0.45, 0.6563, 0.45, 0.6875, 0.45, 0.6875, 0.45, 0.7188, 0.45, 0.7188, 0.45, 0.6875, 0.45, 0.6563, 0.45, 0.625, 0.45, 0.5938, 0.45, 0.5625, 0.45, 0.5312, 0.5215, 0.6875, 0.5, 0.6875, 0.5, 0.6875, 0.5215, 0.6875, 0.45, 0.6875, 0.45, 0.7188, 0.4445, 0.7188, 0.4445, 0.6875, 0.4445, 0.6562, 0.4445, 0.625, 0.4445, 0.5938, 0.4445, 0.5625, 0.4445, 0.5312, 0.45, 0.5312, 0.45, 0.5625, 0.45, 0.5938, 0.45, 0.625, 0.45, 0.6563, 0.4714, 0.6875, 0.45, 0.6875, 0.45, 0.6875, 0.4714, 0.6875, 0.55, 0.5625, 0.5724, 0.5625, 0.5724, 0.5625, 0.55, 0.5625, 0.5, 0.5625, 0.5215, 0.5625, 0.5215, 0.5938, 0.5215, 0.625, 0.5215, 0.6562, 0.5215, 0.6875, 0.5, 0.6875, 0.5, 0.6562, 0.5, 0.625, 0.5, 0.5938, 0.4954, 0.7188, 0.4954, 0.6875, 0.4954, 0.6562, 0.4954, 0.625, 0.4954, 0.5938, 0.4954, 0.5625, 0.4954, 0.5312, 0.4954, 0.5312, 0.4954, 0.5625, 0.4954, 0.5938, 0.4954, 0.625, 0.4954, 0.6562, 0.4954, 0.6875, 0.4954, 0.7188, 0.5, 0.5625, 0.5215, 0.5625, 0.5215, 0.5625, 0.5, 0.5625, 0.5451, 0.7188, 0.5451, 0.6875, 0.5451, 0.6562, 0.5451, 0.625, 0.5451, 0.5938, 0.5451, 0.5625, 0.5451, 0.5312, 0.5451, 0.5312, 0.5451, 0.5625, 0.5451, 0.5938, 0.5451, 0.625, 0.5451, 0.6562, 0.5451, 0.6875, 0.5451, 0.7188, 0.45, 0.5625, 0.4714, 0.5625, 0.4714, 0.5938, 0.4714, 0.625, 0.4714, 0.6563, 0.4714, 0.6875, 0.45, 0.6875, 0.45, 0.6563, 0.45, 0.625, 0.45, 0.5938, 0.4445, 0.5625, 0.4445, 0.5312, 0.4445, 0.5312, 0.4445, 0.5625, 0.4445, 0.5938, 0.4445, 0.625, 0.4445, 0.6562, 0.4445, 0.6875, 0.4445, 0.7188, 0.4445, 0.7188, 0.4445, 0.6875, 0.4445, 0.6562, 0.4445, 0.625, 0.4445, 0.5938, 0.475, 0.7188, 0.4714, 0.7188, 0.45, 0.7188, 0.45, 0.6875, 0.4714, 0.6875, 0.4714, 0.6563, 0.4714, 0.625, 0.4714, 0.5938, 0.4714, 0.5625, 0.45, 0.5625, 0.45, 0.5312, 0.4714, 0.5312, 0.475, 0.5312, 0.4954, 0.5312, 0.4954, 0.5625, 0.4954, 0.5938, 0.4954, 0.625, 0.4954, 0.6562, 0.4954, 0.6875, 0.4954, 0.7188, 0.55, 0.6562, 0.55, 0.625, 0.55, 0.5938, 0.55, 0.5625, 0.55, 0.5312, 0.55, 0.5312, 0.55, 0.5625, 0.55, 0.5625, 0.55, 0.5938, 0.55, 0.625, 0.55, 0.6562, 0.55, 0.6875, 0.55, 0.6875, 0.55, 0.7187, 0.55, 0.7187, 0.55, 0.6875, 0.4445, 0.5312, 0.45, 0.5312, 0.45, 0.5312, 0.4445, 0.5312, 0.5, 0.6875, 0.5, 0.7188, 0.4954, 0.7188, 0.4954, 0.6875, 0.4954, 0.6562, 0.4954, 0.625, 0.4954, 0.5938, 0.4954, 0.5625, 0.4954, 0.5312, 0.5, 0.5312, 0.5, 0.5625, 0.5, 0.5938, 0.5, 0.625, 0.5, 0.6562, 0.4954, 0.5312, 0.5, 0.5312, 0.5, 0.5312, 0.4954, 0.5312, 0.525, 0.7188, 0.5215, 0.7188, 0.5, 0.7188, 0.5, 0.6875, 0.5215, 0.6875, 0.5215, 0.6562, 0.5215, 0.625, 0.5215, 0.5938, 0.5215, 0.5625, 0.5, 0.5625, 0.5, 0.5312, 0.5215, 0.5312, 0.525, 0.5312, 0.5451, 0.5312, 0.5451, 0.5625, 0.5451, 0.5938, 0.5451, 0.625, 0.5451, 0.6562, 0.5451, 0.6875, 0.5451, 0.7188, 0.5451, 0.5312, 0.55, 0.5312, 0.55, 0.5312, 0.5451, 0.5312, 0.425, 0.7188, 0.421, 0.7188, 0.4, 0.7188, 0.4, 0.6875, 0.421, 0.6875, 0.421, 0.6562, 0.421, 0.625, 0.421, 0.5938, 0.421, 0.5625, 0.4, 0.5625, 0.4, 0.5312, 0.421, 0.5312, 0.425, 0.5312, 0.4445, 0.5312, 0.4445, 0.5625, 0.4445, 0.5938, 0.4445, 0.625, 0.4445, 0.6562, 0.4445, 0.6875, 0.4445, 0.7188, 0.3972, 0.5625, 0.3972, 0.5312, 0.3972, 0.5312, 0.3972, 0.5625, 0.3972, 0.5938, 0.3972, 0.625, 0.3972, 0.6562, 0.3972, 0.6875, 0.3972, 0.7188, 0.3972, 0.7188, 0.3972, 0.6875, 0.3972, 0.6562, 0.3972, 0.625, 0.3972, 0.5938, 0.4, 0.75, 0.421, 0.75, 0.421, 0.75, 0.4, 0.75, 0.4, 0.75, 0.4, 0.75, 0.4, 0.75, 0.4, 0.75, 0.421, 0.75, 0.4, 0.75, 0.4, 0.75, 0.421, 0.75, 0.421, 0.75, 0.421, 0.75, 0.421, 0.75, 0.421, 0.75, 0.3762, 0.7188, 0.3762, 0.6875, 0.3762, 0.6562, 0.3972, 0.6562, 0.3972, 0.6875, 0.3972, 0.7188, 0.625, 0.25, 0.6, 0.25, 0.5951, 0.25, 0.575, 0.25, 0.5724, 0.25, 0.55, 0.25, 0.5451, 0.25, 0.525, 0.25, 0.5215, 0.25, 0.5, 0.25, 0.4954, 0.25, 0.475, 0.25, 0.4714, 0.25, 0.45, 0.25, 0.4445, 0.25, 0.425, 0.25, 0.421, 0.25, 0.4, 0.25, 0.3972, 0.25, 0.3762, 0.25, 0.3762, 0.2188, 0.3762, 0.1875, 0.3762, 0.1562, 0.3762, 0.125, 0.3762, 0.09375, 0.3762, 0.0625, 0.3762, 0.03125, 0.3762, 0.02542, 0.3762, 0.0, 0.3762, 0.0, 0.3762, 0.0, 0.3762, 0.0, 0.3972, 0.0, 0.4, 0.0, 0.421, 0.0, 0.425, 0.0, 0.4445, 0.0, 0.45, 0.0, 0.4714, 0.0, 0.475, 0.0, 0.4954, 0.0, 0.5, 0.0, 0.5215, 0.0, 0.525, 0.0, 0.5451, 0.0, 0.55, 0.0, 0.5724, 0.0, 0.575, 0.0, 0.5951, 0.0, 0.6, 0.0, 0.625, 0.0, 0.625, 0.0, 0.625, 0.0, 0.625, 0.0, 0.625, 0.0, 0.625, 0.0, 0.625, 0.02542, 0.625, 0.03125, 0.625, 0.03125, 0.625, 0.03125, 0.625, 0.03125, 0.625, 0.0625, 0.625, 0.09375, 0.625, 0.125, 0.625, 0.1562, 0.625, 0.1875, 0.625, 0.2188, 0.625, 0.2188, 0.625, 0.2188, 0.625, 0.25, 0.4, 0.5625, 0.421, 0.5625, 0.421, 0.5938, 0.421, 0.625, 0.421, 0.6562, 0.421, 0.6875, 0.4, 0.6875, 0.4, 0.6562, 0.4, 0.625, 0.4, 0.5938, 0.421, 0.6875, 0.4, 0.6875, 0.4, 0.6875, 0.421, 0.6875, 0.3762, 0.5938, 0.3762, 0.5625, 0.3762, 0.5312, 0.3972, 0.5312, 0.3972, 0.5625, 0.3972, 0.5938, 0.4, 0.7188, 0.3972, 0.7188, 0.3972, 0.7188, 0.4, 0.7188, 0.3972, 0.5312, 0.4, 0.5312, 0.4, 0.5312, 0.3972, 0.5312, 0.3972, 0.6562, 0.3762, 0.6562, 0.3762, 0.6562, 0.3972, 0.6562, 0.5724, 0.8333, 0.5724, 0.9167, 0.5724, 0.9167, 0.5724, 0.8333, 0.421, 0.9167, 0.4, 0.9167, 0.4, 0.9167, 0.421, 0.9167, 0.5, 0.8333, 0.5215, 0.8333, 0.5215, 0.8333, 0.5, 0.8333, 0.6, 0.9167, 0.6, 0.8333, 0.6, 0.8333, 0.6, 0.9167, 0.4954, 0.9167, 0.4954, 0.8333, 0.4954, 0.8333, 0.4954, 0.9167, 0.4, 0.9167, 0.3972, 0.9167, 0.3972, 0.9167, 0.4, 0.9167, 0.6, 0.8333, 0.6, 0.9167, 0.6, 0.9167, 0.6, 0.8333, 0.5951, 0.9167, 0.5951, 0.8333, 0.5951, 0.8333, 0.5951, 0.9167, 0.5, 0.9167, 0.4954, 0.9167, 0.4954, 0.9167, 0.5, 0.9167, 0.4, 0.8333, 0.421, 0.8333, 0.421, 0.8333, 0.4, 0.8333, 0.4, 0.8333, 0.421, 0.8333, 0.421, 0.9167, 0.4, 0.9167, 0.45, 0.8333, 0.4714, 0.8333, 0.4714, 0.9167, 0.45, 0.9167, 0.5, 0.8333, 0.5215, 0.8333, 0.5215, 0.9167, 0.5, 0.9167, 0.55, 0.8333, 0.5724, 0.8333, 0.5724, 0.9167, 0.55, 0.9167, 0.6, 0.8333, 0.625, 0.8333, 0.625, 0.9167, 0.6, 0.9167, 0.5215, 0.9167, 0.5, 0.9167, 0.5, 0.9167, 0.5215, 0.9167, 0.4714, 0.8333, 0.4714, 0.9167, 0.4714, 0.9167, 0.4714, 0.8333, 0.6, 0.8333, 0.625, 0.8333, 0.625, 0.8333, 0.6, 0.8333, 0.625, 0.9167, 0.6, 0.9167, 0.6, 0.9167, 0.625, 0.9167, 0.45, 0.9167, 0.45, 0.8333, 0.45, 0.8333, 0.45, 0.9167, 0.55, 0.9167, 0.55, 0.8333, 0.55, 0.8333, 0.55, 0.9167, 0.45, 0.8333, 0.4714, 0.8333, 0.4714, 0.8333, 0.45, 0.8333, 0.55, 0.8333, 0.5724, 0.8333, 0.5724, 0.8333, 0.55, 0.8333, 0.4714, 0.9167, 0.45, 0.9167, 0.45, 0.9167, 0.4714, 0.9167, 0.5215, 0.8333, 0.5215, 0.9167, 0.5215, 0.9167, 0.5215, 0.8333, 0.5724, 0.9167, 0.55, 0.9167, 0.55, 0.9167, 0.5724, 0.9167, 0.421, 0.8333, 0.421, 0.9167, 0.421, 0.9167, 0.421, 0.8333, 0.625, 0.8333, 0.625, 0.9167, 0.625, 0.9167, 0.625, 0.8333, 0.4, 0.9167, 0.4, 0.8333, 0.4, 0.8333, 0.4, 0.9167, 0.5, 0.9167, 0.5, 0.8333, 0.5, 0.8333, 0.5, 0.9167, 0.5951, 0.8333, 0.6, 0.8333, 0.6, 0.9167, 0.5951, 0.9167, 0.5451, 0.8333, 0.55, 0.8333, 0.55, 0.9167, 0.5451, 0.9167, 0.4954, 0.8333, 0.5, 0.8333, 0.5, 0.9167, 0.4954, 0.9167, 0.4445, 0.8333, 0.45, 0.8333, 0.45, 0.9167, 0.4445, 0.9167, 0.3972, 0.8333, 0.4, 0.8333, 0.4, 0.9167, 0.3972, 0.9167, 0.5451, 0.8333, 0.55, 0.8333, 0.55, 0.8333, 0.5451, 0.8333, 0.3972, 0.9167, 0.3972, 0.8333, 0.3972, 0.8333, 0.3972, 0.9167, 0.4445, 0.8333, 0.45, 0.8333, 0.45, 0.8333, 0.4445, 0.8333, 0.45, 0.8333, 0.45, 0.9167, 0.45, 0.9167, 0.45, 0.8333, 0.55, 0.9167, 0.5451, 0.9167, 0.5451, 0.9167, 0.55, 0.9167, 0.55, 0.8333, 0.55, 0.9167, 0.55, 0.9167, 0.55, 0.8333, 0.45, 0.9167, 0.4445, 0.9167, 0.4445, 0.9167, 0.45, 0.9167, 0.5451, 0.9167, 0.5451, 0.8333, 0.5451, 0.8333, 0.5451, 0.9167, 0.4445, 0.9167, 0.4445, 0.8333, 0.4445, 0.8333, 0.4445, 0.9167, 0.5951, 0.8333, 0.6, 0.8333, 0.6, 0.8333, 0.5951, 0.8333, 0.4954, 0.8333, 0.5, 0.8333, 0.5, 0.8333, 0.4954, 0.8333, 0.4, 0.8333, 0.4, 0.9167, 0.4, 0.9167, 0.4, 0.8333, 0.6, 0.9167, 0.5951, 0.9167, 0.5951, 0.9167, 0.6, 0.9167, 0.3972, 0.8333, 0.4, 0.8333, 0.4, 0.8333, 0.3972, 0.8333, 0.5, 0.8333, 0.5, 0.9167, 0.5, 0.9167, 0.5, 0.8333, 0.625, 0.7613, 0.625, 0.75, 0.625, 0.75, 0.625, 0.75, 0.625, 0.75, 0.625, 0.7613, 0.625, 0.8333, 0.625, 0.9167, 0.625, 0.9886, 0.625, 1.0, 0.625, 1.0, 0.625, 0.9886, 0.625, 0.9167, 0.625, 0.8333, 0.625, 0.75, 0.6363, 0.75, 0.7083, 0.75, 0.7917, 0.75, 0.8636, 0.75, 0.8636, 0.75, 0.7917, 0.75, 0.7083, 0.75, 0.6363, 0.75, 0.625, 0.75, 0.6363, 0.7188, 0.7083, 0.7188, 0.7917, 0.7188, 0.8636, 0.7188, 0.8636, 0.7188, 0.7917, 0.7188, 0.7083, 0.7188, 0.6363, 0.7188, 0.875, 0.5312, 0.8636, 0.5312, 0.8636, 0.5312, 0.875, 0.5312, 0.8636, 0.7188, 0.875, 0.7188, 0.875, 0.7188, 0.8636, 0.7188, 0.7917, 0.7188, 0.7083, 0.7188, 0.6363, 0.7188, 0.625, 0.7188, 0.625, 0.7188, 0.625, 0.7188, 0.625, 0.7188, 0.6363, 0.7188, 0.7083, 0.7188, 0.7917, 0.7188, 0.7917, 0.6562, 0.7083, 0.6562, 0.7083, 0.625, 0.7083, 0.625, 0.7917, 0.625, 0.7917, 0.5938, 0.7083, 0.5938, 0.7083, 0.5938, 0.7917, 0.5938, 0.8636, 0.5938, 0.8636, 0.625, 0.8636, 0.6562, 0.7083, 0.7188, 0.6363, 0.7188, 0.6363, 0.6875, 0.6363, 0.6562, 0.6363, 0.625, 0.6363, 0.5938, 0.6363, 0.5625, 0.6363, 0.5312, 0.7083, 0.5312, 0.7917, 0.5312, 0.8636, 0.5312, 0.8636, 0.5625, 0.8636, 0.5938, 0.7917, 0.5938, 0.7083, 0.5938, 0.7083, 0.5938, 0.7083, 0.625, 0.7083, 0.625, 0.7083, 0.6562, 0.7917, 0.6562, 0.8636, 0.6562, 0.8636, 0.6875, 0.8636, 0.7188, 0.7917, 0.7188, 0.875, 0.7188, 0.8636, 0.7188, 0.8636, 0.7188, 0.875, 0.7188, 0.6363, 0.7188, 0.625, 0.7188, 0.625, 0.7188, 0.6363, 0.7188, 0.625, 0.7188, 0.6363, 0.7188, 0.6363, 0.7188, 0.625, 0.7188, 0.3762, 0.75, 0.3762, 0.75, 0.3972, 0.75, 0.4, 0.75, 0.421, 0.75, 0.425, 0.75, 0.4445, 0.75, 0.45, 0.75, 0.4714, 0.75, 0.475, 0.75, 0.4954, 0.75, 0.5, 0.75, 0.5215, 0.75, 0.525, 0.75, 0.5451, 0.75, 0.55, 0.75, 0.5724, 0.75, 0.575, 0.75, 0.5951, 0.75, 0.6, 0.75, 0.625, 0.75, 0.625, 0.75, 0.625, 0.75, 0.625, 0.7613, 0.625, 0.8333, 0.625, 0.8333, 0.6, 0.8333, 0.5951, 0.8333, 0.575, 0.8333, 0.5724, 0.8333, 0.55, 0.8333, 0.5451, 0.8333, 0.525, 0.8333, 0.5215, 0.8333, 0.5, 0.8333, 0.4954, 0.8333, 0.475, 0.8333, 0.4714, 0.8333, 0.45, 0.8333, 0.4445, 0.8333, 0.425, 0.8333, 0.421, 0.8333, 0.4, 0.8333, 0.3972, 0.8333, 0.3762, 0.8333, 0.3762, 0.7613, 0.8636, 0.75, 0.8636, 0.7246, 0.8636, 0.7246, 0.8636, 0.75, 0.8636, 0.75, 0.8636, 0.75, 0.8636, 0.75, 0.8636, 0.75, 0.8636, 0.5, 0.875, 0.5, 0.875, 0.5312, 0.8636, 0.5312, 0.7917, 0.5312, 0.7083, 0.5312, 0.6363, 0.5312, 0.625, 0.5312, 0.625, 0.5312, 0.625, 0.5, 0.625, 0.5, 0.6363, 0.5, 0.7083, 0.5, 0.7917, 0.5, 0.6363, 0.75, 0.7083, 0.75, 0.7917, 0.75, 0.8636, 0.75, 0.8636, 0.75, 0.7917, 0.75, 0.7083, 0.75, 0.6363, 0.75, 0.625, 0.75, 0.625, 0.75, 0.7083, 0.7188, 0.7917, 0.7188, 0.8636, 0.7188, 0.8636, 0.7246, 0.7917, 0.7246, 0.7083, 0.7246, 0.6363, 0.7246, 0.625, 0.7246, 0.625, 0.7188, 0.6363, 0.7188, 0.625, 0.7246, 0.625, 0.75, 0.625, 0.75, 0.625, 0.75, 0.625, 0.75, 0.625, 0.75, 0.625, 0.75, 0.625, 0.75, 0.625, 0.75, 0.625, 0.7246, 0.625, 0.7188, 0.625, 0.7188, 0.8636, 0.5312, 0.875, 0.5312, 0.875, 0.5625, 0.875, 0.5938, 0.875, 0.625, 0.875, 0.6562, 0.875, 0.6875, 0.875, 0.7188, 0.8636, 0.7188, 0.8636, 0.6875, 0.8636, 0.6562, 0.8636, 0.625, 0.8636, 0.5938, 0.8636, 0.5625, 0.7083, 0.5938, 0.7917, 0.5938, 0.7917, 0.625, 0.7917, 0.625, 0.7083, 0.625, 0.7083, 0.625, 0.8636, 0.7246, 0.7917, 0.7246, 0.7083, 0.7246, 0.6363, 0.7246, 0.625, 0.7246, 0.625, 0.7246, 0.6363, 0.7246, 0.7083, 0.7246, 0.7917, 0.7246, 0.8636, 0.7246, 0.875, 0.75, 0.875, 0.75, 0.8636, 0.75, 0.8636, 0.75, 0.8636, 0.75, 0.8636, 0.75, 0.8636, 0.7246, 0.8636, 0.7188, 0.875, 0.7188, 0.875, 0.7246, 0.875, 0.75, 0.875, 0.75, 0.575, 0.7187, 0.5724, 0.7187, 0.55, 0.7187, 0.55, 0.6875, 0.5724, 0.6875, 0.5724, 0.6562, 0.5724, 0.625, 0.5724, 0.5938, 0.5724, 0.5625, 0.55, 0.5625, 0.55, 0.5312, 0.5724, 0.5312, 0.575, 0.5312, 0.5951, 0.5312, 0.6, 0.5312, 0.625, 0.5312, 0.625, 0.5625, 0.625, 0.5938, 0.625, 0.625, 0.625, 0.6562, 0.625, 0.6875, 0.625, 0.7188, 0.6, 0.7187, 0.5951, 0.7187, 0.625, 0.5312, 0.6363, 0.5312, 0.6363, 0.5312, 0.625, 0.5312, 0.8636, 0.5312, 0.875, 0.5312, 0.875, 0.5312, 0.8636, 0.5312, 0.8636, 0.5312, 0.7917, 0.5312, 0.7083, 0.5312, 0.6363, 0.5312, 0.6363, 0.5312, 0.7083, 0.5312, 0.7917, 0.5312, 0.8636, 0.5312, 0.8636, 0.6562, 0.8636, 0.625, 0.8636, 0.5938, 0.8636, 0.5625, 0.8636, 0.5312, 0.8636, 0.5312, 0.8636, 0.5625, 0.8636, 0.5938, 0.8636, 0.625, 0.8636, 0.6562, 0.8636, 0.6875, 0.8636, 0.7188, 0.8636, 0.7188, 0.8636, 0.6875, 0.625, 0.75, 0.625, 0.75, 0.625, 0.75, 0.625, 0.7246, 0.625, 0.7188, 0.625, 0.7188, 0.625, 0.7246, 0.625, 0.75, 0.625, 0.75, 0.625, 0.75, 0.625, 0.75, 0.625, 0.75, 0.7083, 0.625, 0.7083, 0.5938, 0.7083, 0.5938, 0.7083, 0.625, 0.6363, 0.625, 0.6363, 0.6562, 0.6363, 0.6875, 0.6363, 0.7188, 0.6363, 0.7188, 0.6363, 0.6875, 0.6363, 0.6562, 0.6363, 0.625, 0.6363, 0.5938, 0.6363, 0.5625, 0.6363, 0.5312, 0.6363, 0.5312, 0.6363, 0.5625, 0.6363, 0.5938, 0.7917, 0.5938, 0.7917, 0.625, 0.7917, 0.625, 0.7917, 0.5938, 0.7083, 0.5938, 0.7917, 0.5938, 0.7917, 0.5938, 0.7083, 0.5938, 0.7917, 0.5938, 0.7917, 0.625, 0.7917, 0.625, 0.7917, 0.5938, 0.7917, 0.625, 0.7083, 0.625, 0.7083, 0.625, 0.7917, 0.625, 0.7917, 0.625, 0.7083, 0.625, 0.7083, 0.625, 0.7917, 0.625, 0.7917, 0.625, 0.7083, 0.625, 0.7083, 0.625, 0.7917, 0.625, 0.7083, 0.625, 0.7083, 0.5938, 0.7083, 0.5938, 0.7083, 0.625, 0.7083, 0.5938, 0.7917, 0.5938, 0.7917, 0.5938, 0.7083, 0.5938, 0.7083, 0.625, 0.7083, 0.5938, 0.7083, 0.5938, 0.7083, 0.625, 0.7083, 0.625, 0.7083, 0.625, 0.7917, 0.5938, 0.7917, 0.625, 0.7917, 0.625, 0.7917, 0.625, 0.7917, 0.625, 0.7917, 0.5938, 0.7083, 0.5938, 0.7917, 0.5938, 0.7917, 0.5938, 0.7083, 0.5938, 0.7917, 0.625, 0.7083, 0.625, 0.7083, 0.625, 0.7917, 0.625, 0.4, 0.6562, 0.4, 0.625, 0.4, 0.5938, 0.4, 0.5625, 0.4, 0.5312, 0.4, 0.5312, 0.4, 0.5625, 0.4, 0.5625, 0.4, 0.5938, 0.4, 0.625, 0.4, 0.6562, 0.4, 0.6875, 0.4, 0.6875, 0.4, 0.7188, 0.4, 0.7188, 0.4, 0.6875, 0.625, 1.0, 0.6, 1.0, 0.5951, 1.0, 0.575, 1.0, 0.5724, 1.0, 0.55, 1.0, 0.5451, 1.0, 0.525, 1.0, 0.5215, 1.0, 0.5, 1.0, 0.4954, 1.0, 0.475, 1.0, 0.4714, 1.0, 0.45, 1.0, 0.4445, 1.0, 0.425, 1.0, 0.421, 1.0, 0.4, 1.0, 0.3972, 1.0, 0.3762, 1.0, 0.3762, 0.9886, 0.3762, 0.9167, 0.3762, 0.8333, 0.3972, 0.8333, 0.3972, 0.9167, 0.4, 0.9167, 0.421, 0.9167, 0.421, 0.8333, 0.425, 0.8333, 0.4445, 0.8333, 0.4445, 0.9167, 0.45, 0.9167, 0.4714, 0.9167, 0.4714, 0.8333, 0.475, 0.8333, 0.4954, 0.8333, 0.4954, 0.9167, 0.5, 0.9167, 0.5215, 0.9167, 0.5215, 0.8333, 0.525, 0.8333, 0.5451, 0.8333, 0.5451, 0.9167, 0.55, 0.9167, 0.5724, 0.9167, 0.5724, 0.8333, 0.575, 0.8333, 0.5951, 0.8333, 0.5951, 0.9167, 0.6, 0.9167, 0.625, 0.9167, 0.625, 0.8333, 0.625, 0.8333, 0.625, 0.9167, 0.625, 0.9886, 0.625, 1.0, 0.6, 0.7187, 0.625, 0.7188, 0.625, 0.7188, 0.625, 0.7188, 0.625, 0.7188, 0.6, 0.7187, 0.5951, 0.7187, 0.575, 0.7187, 0.5724, 0.7187, 0.55, 0.7187, 0.5451, 0.7188, 0.525, 0.7188, 0.5215, 0.7188, 0.5, 0.7188, 0.4954, 0.7188, 0.475, 0.7188, 0.4714, 0.7188, 0.45, 0.7188, 0.4445, 0.7188, 0.425, 0.7188, 0.421, 0.7188, 0.4, 0.7188, 0.3972, 0.7188, 0.3762, 0.7188, 0.3762, 0.7188, 0.3972, 0.7188, 0.4, 0.7188, 0.421, 0.7188, 0.425, 0.7188, 0.4445, 0.7188, 0.45, 0.7188, 0.4714, 0.7188, 0.475, 0.7188, 0.4954, 0.7188, 0.5, 0.7188, 0.5215, 0.7188, 0.525, 0.7188, 0.5451, 0.7188, 0.55, 0.7187, 0.5724, 0.7187, 0.575, 0.7187, 0.5951, 0.7187, 0.3972, 0.625, 0.3972, 0.6562, 0.3972, 0.6562, 0.3972, 0.625, 0.3972, 0.5938, 0.3972, 0.5938, 0.3972, 0.5312, 0.3762, 0.5312, 0.3762, 0.5312, 0.3972, 0.5312, 0.4, 0.5312, 0.421, 0.5312, 0.425, 0.5312, 0.4445, 0.5312, 0.45, 0.5312, 0.4714, 0.5312, 0.475, 0.5312, 0.4954, 0.5312, 0.5, 0.5312, 0.5215, 0.5312, 0.525, 0.5312, 0.5451, 0.5312, 0.55, 0.5312, 0.5724, 0.5312, 0.575, 0.5312, 0.5951, 0.5312, 0.6, 0.5312, 0.625, 0.5312, 0.625, 0.5312, 0.6, 0.5312, 0.5951, 0.5312, 0.575, 0.5312, 0.5724, 0.5312, 0.55, 0.5312, 0.5451, 0.5312, 0.525, 0.5312, 0.5215, 0.5312, 0.5, 0.5312, 0.4954, 0.5312, 0.475, 0.5312, 0.4714, 0.5312, 0.45, 0.5312, 0.4445, 0.5312, 0.425, 0.5312, 0.421, 0.5312, 0.4, 0.5312, 0.3762, 0.5938, 0.3762, 0.5938, 0.3972, 0.5938, 0.3972, 0.5938, 0.625, 0.25, 0.625, 0.25, 0.625, 0.2614, 0.625, 0.3333, 0.625, 0.4167, 0.625, 0.4887, 0.625, 0.5, 0.625, 0.5, 0.625, 0.5, 0.6, 0.5, 0.5951, 0.5, 0.575, 0.5, 0.5724, 0.5, 0.55, 0.5, 0.5451, 0.5, 0.525, 0.5, 0.5215, 0.5, 0.5, 0.5, 0.4954, 0.5, 0.475, 0.5, 0.4714, 0.5, 0.45, 0.5, 0.4445, 0.5, 0.425, 0.5, 0.421, 0.5, 0.4, 0.5, 0.3972, 0.5, 0.3762, 0.5, 0.3762, 0.5, 0.3762, 0.4887, 0.3762, 0.4167, 0.3762, 0.3333, 0.3762, 0.2614, 0.3762, 0.25, 0.3972, 0.25, 0.4, 0.25, 0.421, 0.25, 0.425, 0.25, 0.4445, 0.25, 0.45, 0.25, 0.4714, 0.25, 0.475, 0.25, 0.4954, 0.25, 0.5, 0.25, 0.5215, 0.25, 0.525, 0.25, 0.5451, 0.25, 0.55, 0.25, 0.5724, 0.25, 0.575, 0.25, 0.5951, 0.25, 0.6, 0.25, 0.625, 0.75, 0.6509, 0.7241, 0.6509, 0.7283, 0.6688, 0.7283, 0.6774, 0.7283, 0.7326, 0.7283, 0.7964, 0.7283, 0.8514, 0.7283, 0.8602, 0.7283, 0.875, 0.75, 0.3762, 0.625, 0.3762, 0.5938, 0.3972, 0.5938, 0.3972, 0.625, 0.3972, 0.6562, 0.3762, 0.6562, 0.625, 0.7188, 0.625, 0.7188, 0.625, 0.7246, 0.625, 0.7246, 0.6, 0.7246, 0.5951, 0.7246, 0.575, 0.7246, 0.5724, 0.7246, 0.55, 0.7246, 0.5451, 0.7246, 0.525, 0.7246, 0.5215, 0.7246, 0.5, 0.7246, 0.4954, 0.7246, 0.475, 0.7246, 0.4714, 0.7246, 0.45, 0.7246, 0.4445, 0.7246, 0.425, 0.7246, 0.421, 0.7246, 0.4, 0.7246, 0.3972, 0.7246, 0.3762, 0.7246, 0.3762, 0.7188, 0.3972, 0.7188, 0.4, 0.7188, 0.421, 0.7188, 0.425, 0.7188, 0.4445, 0.7188, 0.45, 0.7188, 0.4714, 0.7188, 0.475, 0.7188, 0.4954, 0.7188, 0.5, 0.7188, 0.5215, 0.7188, 0.525, 0.7188, 0.5451, 0.7188, 0.55, 0.7187, 0.5724, 0.7187, 0.575, 0.7187, 0.5951, 0.7187, 0.6, 0.7187, 0.6, 0.5, 0.625, 0.5, 0.625, 0.5312, 0.6, 0.5312, 0.5951, 0.5312, 0.575, 0.5312, 0.5724, 0.5312, 0.55, 0.5312, 0.5451, 0.5312, 0.525, 0.5312, 0.5215, 0.5312, 0.5, 0.5312, 0.4954, 0.5312, 0.475, 0.5312, 0.4714, 0.5312, 0.45, 0.5312, 0.4445, 0.5312, 0.425, 0.5312, 0.421, 0.5312, 0.4, 0.5312, 0.3972, 0.5312, 0.3762, 0.5312, 0.3762, 0.5, 0.3972, 0.5, 0.4, 0.5, 0.421, 0.5, 0.425, 0.5, 0.4445, 0.5, 0.45, 0.5, 0.4714, 0.5, 0.475, 0.5, 0.4954, 0.5, 0.5, 0.5, 0.5215, 0.5, 0.525, 0.5, 0.5451, 0.5, 0.55, 0.5, 0.5724, 0.5, 0.575, 0.5, 0.5951, 0.5, 0.6, 0.75, 0.625, 0.75, 0.625, 0.75, 0.625, 0.75, 0.625, 0.75, 0.6, 0.75, 0.5951, 0.75, 0.575, 0.75, 0.5724, 0.75, 0.55, 0.75, 0.5451, 0.75, 0.525, 0.75, 0.5215, 0.75, 0.5, 0.75, 0.4954, 0.75, 0.475, 0.75, 0.4714, 0.75, 0.45, 0.75, 0.4445, 0.75, 0.425, 0.75, 0.421, 0.75, 0.4, 0.75, 0.3972, 0.75, 0.3762, 0.75, 0.3762, 0.75, 0.3762, 0.75, 0.3972, 0.75, 0.4, 0.75, 0.421, 0.75, 0.425, 0.75, 0.4445, 0.75, 0.45, 0.75, 0.4714, 0.75, 0.475, 0.75, 0.4954, 0.75, 0.5, 0.75, 0.5215, 0.75, 0.525, 0.75, 0.5451, 0.75, 0.55, 0.75, 0.5724, 0.75, 0.575, 0.75, 0.5951, 0.75, 0.6363, 0.7246, 0.7083, 0.7246, 0.7917, 0.7246, 0.8636, 0.7246, 0.8636, 0.75, 0.8636, 0.75, 0.8636, 0.75, 0.7917, 0.75, 0.7083, 0.75, 0.6363, 0.75, 0.625, 0.75, 0.625, 0.75, 0.625, 0.75, 0.625, 0.7246, 0.625, 0.75, 0.625, 0.75, 0.625, 0.75, 0.625, 0.75, 0.625, 0.75, 0.6, 0.75, 0.5951, 0.75, 0.575, 0.75, 0.5724, 0.75, 0.55, 0.75, 0.5451, 0.75, 0.525, 0.75, 0.5215, 0.75, 0.5, 0.75, 0.4954, 0.75, 0.475, 0.75, 0.4714, 0.75, 0.45, 0.75, 0.4445, 0.75, 0.425, 0.75, 0.421, 0.75, 0.4, 0.75, 0.3972, 0.75, 0.3762, 0.75, 0.3762, 0.75, 0.3762, 0.75, 0.3972, 0.75, 0.4, 0.75, 0.4, 0.75, 0.421, 0.75, 0.421, 0.75, 0.425, 0.75, 0.4445, 0.75, 0.45, 0.75, 0.45, 0.75, 0.4714, 0.75, 0.475, 0.75, 0.475, 0.75, 0.4954, 0.75, 0.5, 0.75, 0.5, 0.75, 0.5215, 0.75, 0.525, 0.75, 0.525, 0.75, 0.5451, 0.75, 0.55, 0.75, 0.55, 0.75, 0.5724, 0.75, 0.575, 0.75, 0.575, 0.75, 0.5951, 0.75, 0.6, 0.75, 0.6, 0.75, 0.625, 0.75])
me_cube_029.materials.append(mat_material)
me_cube_029.materials.append(mat_material_001)
me_cube_029.materials.append(mat_material_002)
me_cube_029.materials.append(mat_material_003)
me_cube_029.materials.append(mat_material_004)
me_cube_029.use_remesh_fix_poles = True
me_cube_029.use_remesh_preserve_attributes = False
me_cube_029.use_mirror_vertex_groups = False
me_cube_029.update()

# ---- objects
ob_cube_015 = bpy.data.objects.new('Cube.015', me_cube_029)

# ---- transforms, parenting, visibility, modifiers, constraints
ob_cube_015.location = (0.0, 0.0, 37.14)
ob_cube_015.scale = (11.39, 11.39, 27.0)
ob_cube_015.lineart.crease_threshold = 0.0

# ---- collection membership
col_collection.objects.link(ob_cube_015)

# ---- scene / render settings (as saved in the file)
scene.frame_start = 1; scene.frame_end = 250; scene.frame_set(1)
scene.render.engine = 'BLENDER_EEVEE_NEXT'
scene.cycles.use_denoising = False
scene.cycles.samples = 128
scene.cycles.sampling_pattern = 'TABULATED_SOBOL'
scene.cycles.use_adaptive_sampling = False
scene.cycles.use_light_tree = False
scene.view_settings.view_transform = 'Filmic'
bpy.context.view_layer.update()

# ---- added for rendering (the .blend has no active camera and no usable light): camera, sun
cam_auto = bpy.data.cameras.new('AutoCamera')
cam_auto.lens = 50.0
cam_auto.sensor_width = 36.0
cam_auto.clip_end = 1361.24
ob_auto_camera = bpy.data.objects.new('AutoCamera', cam_auto)
scene.collection.objects.link(ob_auto_camera)
ob_auto_camera.location = (79.2865, -97.0984, 96.4767)
ob_auto_camera.rotation_euler = (1.09748, -7.21219e-08, 0.694738)
scene.camera = ob_auto_camera
light_auto_sun = bpy.data.lights.new('AutoSun', 'SUN')
light_auto_sun.energy = 3.0
light_auto_sun.angle = 0.0523599
ob_auto_sun = bpy.data.objects.new('AutoSun', light_auto_sun)
scene.collection.objects.link(ob_auto_sun)
ob_auto_sun.rotation_euler = (0.872665, 0.174533, 0.523599)
bpy.context.view_layer.update()
